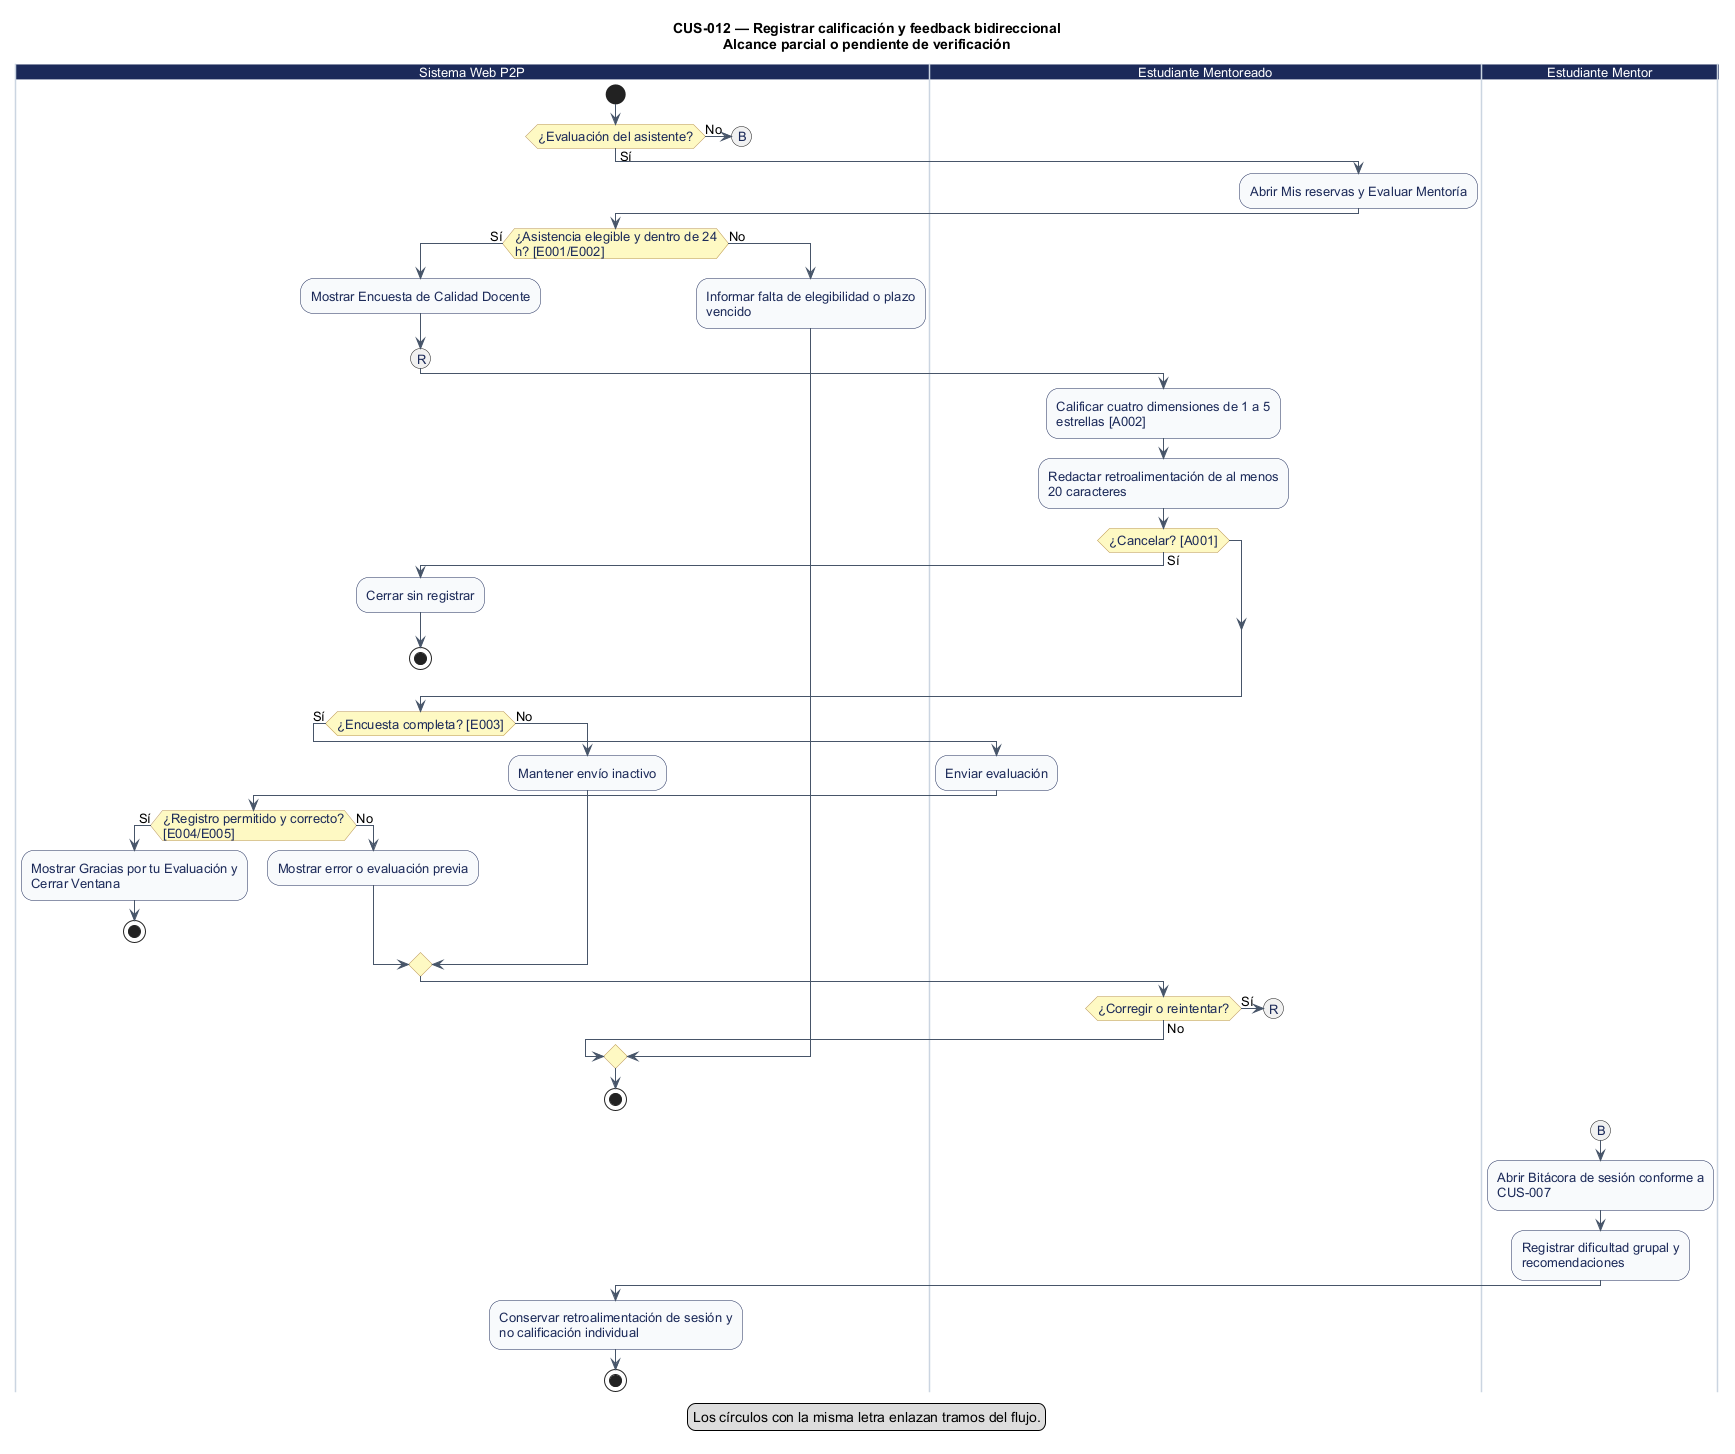

The diagram above was rendered by PlantUML. Its source (embedded in the PNG):
@startuml
' CUS-012 — Registrar calificación y feedback bidireccional
' Estado: Implementación parcial: encuesta del asistente y bitácora del mentor
' Fuente: catálogo consolidado DOC-H02, línea base 044d2a8.
' Los reintentos no explícitos se realizan desde la interfaz; el diagrama no certifica implementación.
' Las ramas de entrada representan interacciones independientes; no requieren simultaneidad.
title CUS-012 — Registrar calificación y feedback bidireccional\nAlcance parcial o pendiente de verificación
skinparam shadowing false
skinparam defaultFontName Arial
skinparam defaultFontSize 13
skinparam ArrowColor #475569
skinparam activity {
  BackgroundColor #F8FAFC
  BorderColor #1C2A59
  FontColor #1C2A59
  DiamondBackgroundColor #FEF9C3
  DiamondBorderColor #B99451
}
skinparam swimlane {
  BorderColor #CBD5E1
  TitleBackgroundColor #1C2A59
  TitleFontColor #FFFFFF
}

|Sistema Web P2P|
start
if (¿Evaluación del asistente?) then (Sí)
|Estudiante Mentoreado|
  :Abrir Mis reservas y Evaluar Mentoría;
|Sistema Web P2P|
  if (¿Asistencia elegible y dentro de 24\nh? [E001/E002]) then (Sí)
    :Mostrar Encuesta de Calidad Docente;
    (R)
|Estudiante Mentoreado|
      :Calificar cuatro dimensiones de 1 a 5\nestrellas [A002];
      :Redactar retroalimentación de al menos\n20 caracteres;
      if (¿Cancelar? [A001]) then (Sí)
|Sistema Web P2P|
        :Cerrar sin registrar;
        stop
      endif
      if (¿Encuesta completa? [E003]) then (Sí)
|Estudiante Mentoreado|
        :Enviar evaluación;
|Sistema Web P2P|
        if (¿Registro permitido y correcto?\n[E004/E005]) then (Sí)
          :Mostrar Gracias por tu Evaluación y\nCerrar Ventana;
          stop
          else (No)
          :Mostrar error o evaluación previa;
        endif
        else (No)
        :Mantener envío inactivo;
      endif
|Estudiante Mentoreado|
    if (¿Corregir o reintentar?) then (Sí)
      (R)
      detach
    else (No)
    endif
    else (No)
|Sistema Web P2P|
    :Informar falta de elegibilidad o plazo\nvencido;
  endif
  stop
else (No)
|Sistema Web P2P|
  (B)
  detach
endif

|Estudiante Mentor|
(B)
  :Abrir Bitácora de sesión conforme a\nCUS-007;
  :Registrar dificultad grupal y\nrecomendaciones;
|Sistema Web P2P|
  :Conservar retroalimentación de sesión y\nno calificación individual;
stop
legend bottom
  Los círculos con la misma letra enlazan tramos del flujo.
endlegend
@enduml